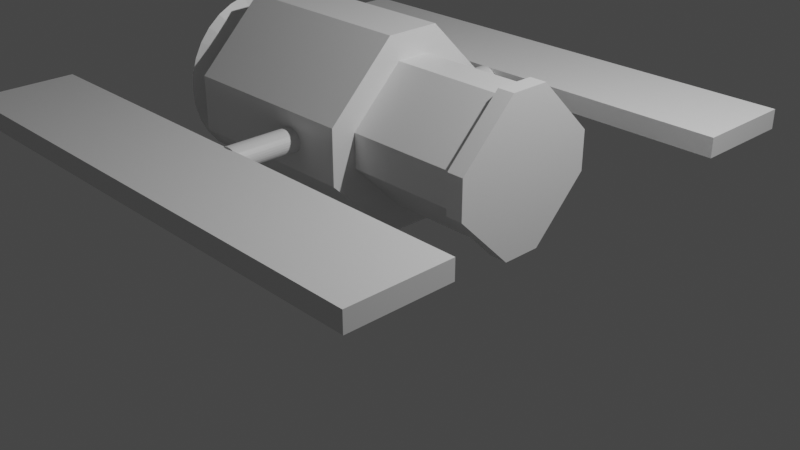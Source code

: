 # Source: CS381Satallite03.blend  (saved by Blender 3.1.7; exported with 4.5.12 LTS)
import bpy
from mathutils import Matrix  # noqa: F401  (used for matrix-valued properties, if any)

bpy.ops.wm.read_factory_settings(use_empty=True)
scene = bpy.context.scene
scene.name = 'Scene'

# ---- collections
col_collection = bpy.data.collections.new('Collection'); scene.collection.children.link(col_collection)

# ---- materials (node trees are filled in below, after node groups)
mat_material = bpy.data.materials.new('Material')
mat_material.alpha_threshold = 0.0
mat_material.use_transparent_shadow = False
mat_material.line_color = (0.0, 0.0, 0.0, 1.0)

# ---- material node trees
mat_material.use_nodes = True; mat_material.node_tree.nodes.clear()
_N = mat_material.node_tree.nodes; _L = mat_material.node_tree.links
n0 = _N.new('ShaderNodeOutputMaterial'); n0.name = 'Material Output'; n0.location = (300, 300)
n1 = _N.new('ShaderNodeBsdfPrincipled'); n1.name = 'Principled BSDF'; n1.location = (10, 300)
n1.distribution = 'GGX'
n1.subsurface_method = 'RANDOM_WALK_SKIN'
n1.inputs[2].default_value = 0.4
n1.inputs[3].default_value = 1.45
n1.inputs[27].default_value = (0.0, 0.0, 0.0, 1.0)
n1.inputs[28].default_value = 1.0
_L.new(n1.outputs[0], n0.inputs[0])
n0.is_active_output = True

# ---- world
world_world = bpy.data.worlds.new('World'); scene.world = world_world
world_world.use_nodes = True; world_world.node_tree.nodes.clear()
_N = world_world.node_tree.nodes; _L = world_world.node_tree.links
n0 = _N.new('ShaderNodeOutputWorld'); n0.name = 'World Output'; n0.location = (300, 300)
n1 = _N.new('ShaderNodeBackground'); n1.name = 'Background'; n1.location = (10, 300)
n1.inputs[0].default_value = (0.05088, 0.05088, 0.05088, 1.0)
_L.new(n1.outputs[0], n0.inputs[0])
n0.is_active_output = True
world_world.color = (0.05088, 0.05088, 0.05088)
world_world.use_sun_shadow = False
world_world.sun_shadow_jitter_overblur = 0.0

# ---- cameras
cam_camera = bpy.data.cameras.new('Camera')
cam_camera.clip_end = 100.0
cam_camera.ortho_scale = 7.314

# ---- lights
light_light = bpy.data.lights.new('Light', 'POINT')
light_light.transmission_factor = 0.0
light_light.energy = 1000.0
light_light.shadow_soft_size = 0.1
light_light.shadow_maximum_resolution = 0.006
light_light.use_absolute_resolution = True

# ---- meshes
me_cube = bpy.data.meshes.new('Cube')
me_cube.from_pydata([(0.1872, 0.1789, 0.2758), (0.1872, 0.7355, 0.8324), (-1.813, 1.0, 0.7228), (-1.813, 0.2885, 0.0113), (0.1872, -0.7355, 0.8324), (0.1872, -0.1789, 0.2758), (-1.813, -0.2885, 0.0113), (-1.813, -1.0, 0.7228), (0.1872, 0.7355, 1.19), (0.1872, 0.1789, 1.747), (-1.813, 0.2885, 2.011), (-1.813, 1.0, 1.3), (0.1872, -0.1789, 1.747), (0.1872, -0.7355, 1.19), (-1.813, -1.0, 1.3), (-1.813, -0.2885, 2.011), (0.1872, 1.0, 0.7228), (0.1872, 0.2885, 0.0113), (0.1872, -1.0, 1.3), (0.1872, -0.2885, 2.011), (0.1872, -0.2885, 0.0113), (0.1872, -1.0, 0.7228), (0.1872, 0.2885, 2.011), (0.1872, 1.0, 1.3), (1.439, 0.7355, 0.8324), (1.439, 0.1789, 0.2758), (1.439, -0.7355, 1.19), (1.439, -0.1789, 1.747), (1.439, -0.1789, 0.2758), (1.439, -0.7355, 0.8324), (1.439, 0.1789, 1.747), (1.439, 0.7355, 1.19), (1.62, 0.7355, 0.8324), (1.62, 0.1789, 0.2758), (1.62, -0.7355, 1.19), (1.62, -0.1789, 1.747), (1.62, -0.1789, 0.2758), (1.62, -0.7355, 0.8324), (1.62, 0.1789, 1.747), (1.62, 0.7355, 1.19), (1.439, 0.8029, 0.8045), (1.439, 0.2068, 0.2084), (1.439, -0.8029, 1.218), (1.439, -0.2068, 1.814), (1.439, -0.2068, 0.2084), (1.439, -0.8029, 0.8045), (1.439, 0.2068, 1.814), (1.439, 0.8029, 1.218), (1.62, 0.8029, 0.8045), (1.62, 0.2068, 0.2084), (1.62, -0.8029, 1.218), (1.62, -0.2068, 1.814), (1.62, -0.2068, 0.2084), (1.62, -0.8029, 0.8045), (1.62, 0.2068, 1.814), (1.62, 0.8029, 1.218), (-0.374, 0.9609, 0.8905), (-0.3984, -0.9744, 0.8924), (-2.211, 0.8888, 1.01), (-0.372, -1.709, 0.8994), (-2.211, 0.8717, 0.8345), (-0.372, -0.9744, 0.8994), (-2.211, 0.8209, 0.666), (-0.3476, -1.709, 0.9108), (-2.211, 0.7383, 0.5108), (-0.3476, -0.9744, 0.9108), (-2.211, 0.6273, 0.3748), (-0.3262, -1.709, 0.9262), (-2.211, 0.492, 0.2631), (-0.3262, -0.9744, 0.9262), (-2.211, 0.3376, 0.1802), (-0.3087, -1.709, 0.9449), (-2.211, 0.17, 0.1291), (-0.3087, -0.9744, 0.9449), (-2.211, -0.00417, 0.1118), (-0.2957, -1.709, 0.9663), (-2.211, -0.1784, 0.1291), (-0.2957, -0.9744, 0.9663), (-2.211, -0.3459, 0.1802), (-0.2876, -1.709, 0.9894), (-2.211, -0.5003, 0.2631), (-0.2876, -0.9744, 0.9894), (-2.211, -0.6356, 0.3748), (-0.2849, -1.709, 1.014), (-2.211, -0.7467, 0.5108), (-0.2849, -0.9744, 1.014), (-2.211, -0.8292, 0.666), (-0.2876, -1.709, 1.038), (-2.211, -0.88, 0.8345), (-0.2876, -0.9744, 1.038), (-2.211, -0.8972, 1.01), (-0.2957, -1.709, 1.061), (-2.211, -0.88, 1.185), (-0.2957, -0.9744, 1.061), (-2.211, -0.8292, 1.353), (-0.3087, -1.709, 1.082), (-2.211, -0.7467, 1.508), (-0.3087, -0.9744, 1.082), (-2.211, -0.6356, 1.644), (-0.3262, -1.709, 1.101), (-2.211, -0.5003, 1.756), (-0.3262, -0.9744, 1.101), (-2.211, -0.3459, 1.839), (-0.3476, -1.709, 1.116), (-2.211, -0.1784, 1.89), (-0.3476, -0.9744, 1.116), (-2.211, -0.00417, 1.907), (-0.372, -1.709, 1.128), (-2.211, 0.17, 1.89), (-0.372, -0.9744, 1.128), (-2.211, 0.3376, 1.839), (-0.3984, -1.709, 1.135), (-2.211, 0.492, 1.756), (-0.3984, -0.9744, 1.135), (-2.211, 0.6273, 1.644), (-0.4259, -1.709, 1.137), (-2.211, 0.7383, 1.508), (-0.4259, -0.9744, 1.137), (-2.211, 0.8209, 1.353), (-0.4005, 1.695, 0.8835), (-2.211, 0.8717, 1.185), (-1.641, -0.00417, 1.01), (-0.3984, -1.709, 0.8924), (-0.4259, -0.9744, 0.89), (-0.4259, -1.709, 0.89), (-0.4534, -0.9744, 0.8924), (-0.4534, -1.709, 0.8924), (-0.4799, -0.9744, 0.8994), (-0.4799, -1.709, 0.8994), (-0.5043, -0.9744, 0.9108), (-0.5043, -1.709, 0.9108), (-0.5256, -0.9744, 0.9262), (-0.5256, -1.709, 0.9262), (-0.5432, -0.9744, 0.9449), (-0.5432, -1.709, 0.9449), (-0.5562, -0.9744, 0.9663), (-0.5562, -1.709, 0.9663), (-0.5642, -0.9744, 0.9894), (-0.5642, -1.709, 0.9894), (-0.5669, -0.9744, 1.014), (-0.5669, -1.709, 1.014), (-0.5642, -0.9744, 1.038), (-0.5642, -1.709, 1.038), (-0.5562, -0.9744, 1.061), (-0.5562, -1.709, 1.061), (-0.5432, -0.9744, 1.082), (-0.5432, -1.709, 1.082), (-0.5256, -0.9744, 1.101), (-0.5256, -1.709, 1.101), (-0.5043, -0.9744, 1.116), (-0.5043, -1.709, 1.116), (-0.4799, -0.9744, 1.128), (-0.4799, -1.709, 1.128), (-0.4534, -0.9744, 1.135), (-0.4534, -1.709, 1.135), (-0.374, 1.695, 0.8905), (-0.3496, 0.9609, 0.9019), (-0.3496, 1.695, 0.9019), (-0.3283, 0.9609, 0.9173), (-0.3283, 1.695, 0.9173), (-0.3107, 0.9609, 0.936), (-0.3107, 1.695, 0.936), (-0.2977, 0.9609, 0.9573), (-0.2977, 1.695, 0.9573), (-0.2897, 0.9609, 0.9805), (-0.2897, 1.695, 0.9805), (-0.287, 0.9609, 1.005), (-0.287, 1.695, 1.005), (-0.2897, 0.9609, 1.029), (-0.2897, 1.695, 1.029), (-0.2977, 0.9609, 1.052), (-0.2977, 1.695, 1.052), (-0.3107, 0.9609, 1.073), (-0.3107, 1.695, 1.073), (-0.3283, 0.9609, 1.092), (-0.3283, 1.695, 1.092), (-0.3496, 0.9609, 1.107), (-0.3496, 1.695, 1.107), (-0.374, 0.9609, 1.119), (-0.374, 1.695, 1.119), (-0.4005, 0.9609, 1.126), (-0.4005, 1.695, 1.126), (-0.428, 0.9609, 1.128), (-0.428, 1.695, 1.128), (-0.4005, 0.9609, 0.8835), (-0.428, 1.695, 0.8811), (-0.428, 0.9609, 0.8811), (-0.4555, 1.695, 0.8835), (-0.4555, 0.9609, 0.8835), (-0.4819, 1.695, 0.8905), (-0.4819, 0.9609, 0.8905), (-0.5063, 1.695, 0.9019), (-0.5063, 0.9609, 0.9019), (-0.5277, 1.695, 0.9173), (-0.5277, 0.9609, 0.9173), (-0.5452, 1.695, 0.936), (-0.5452, 0.9609, 0.936), (-0.5582, 1.695, 0.9573), (-0.5582, 0.9609, 0.9573), (-0.5663, 1.695, 0.9805), (-0.5663, 0.9609, 0.9805), (-0.569, 1.695, 1.005), (-0.569, 0.9609, 1.005), (-0.5663, 1.695, 1.029), (-0.5663, 0.9609, 1.029), (-0.5582, 1.695, 1.052), (-0.5582, 0.9609, 1.052), (-0.5452, 1.695, 1.073), (-0.5452, 0.9609, 1.073), (-0.5277, 1.695, 1.092), (-0.5277, 0.9609, 1.092), (-0.5063, 1.695, 1.107), (-0.5063, 0.9609, 1.107), (-0.4819, 1.695, 1.119), (-0.4819, 0.9609, 1.119), (-0.4555, 1.695, 1.126), (-0.4555, 0.9609, 1.126), (-3.273, -2.792, 0.9138), (-3.273, -2.792, 1.12), (-3.273, -1.702, 0.9138), (-3.273, -1.702, 1.12), (2.409, -2.792, 0.9138), (2.409, -2.792, 1.12), (2.409, -1.702, 0.9138), (2.409, -1.702, 1.12), (-3.264, 1.698, 0.9152), (-3.264, 1.698, 1.121), (-3.264, 2.788, 0.9152), (-3.264, 2.788, 1.121), (2.417, 1.698, 0.9152), (2.417, 1.698, 1.121), (2.417, 2.788, 0.9152), (2.417, 2.788, 1.121)], [], [(10, 11, 2, 3, 6, 7, 14, 15), (15, 19, 22, 10), (7, 21, 18, 14), (13, 4, 29, 26), (3, 17, 20, 6), (17, 3, 2, 16), (14, 18, 19, 15), (21, 7, 6, 20), (23, 11, 10, 22), (11, 23, 16, 2), (1, 0, 17, 16), (13, 12, 19, 18), (5, 4, 21, 20), (9, 8, 23, 22), (8, 1, 16, 23), (0, 5, 20, 17), (12, 9, 22, 19), (4, 13, 18, 21), (26, 29, 45, 42), (5, 0, 25, 28), (8, 9, 30, 31), (12, 13, 26, 27), (9, 12, 27, 30), (1, 8, 31, 24), (4, 5, 28, 29), (0, 1, 24, 25), (33, 32, 39, 38, 35, 34, 37, 36), (33, 36, 52, 49), (30, 27, 43, 46), (39, 32, 48, 55), (28, 25, 41, 44), (38, 39, 55, 54), (24, 31, 47, 40), (36, 37, 53, 52), (45, 44, 52, 53), (41, 40, 48, 49), (42, 45, 53, 50), (44, 41, 49, 52), (47, 46, 54, 55), (43, 42, 50, 51), (46, 43, 51, 54), (40, 47, 55, 48), (35, 38, 54, 51), (25, 24, 40, 41), (37, 34, 50, 53), (27, 26, 42, 43), (32, 33, 49, 48), (29, 28, 44, 45), (34, 35, 51, 50), (31, 30, 46, 47), (155, 56, 184, 119), (58, 121, 60), (193, 194, 196, 195), (227, 231, 229, 225), (60, 121, 62), (195, 196, 198, 197), (129, 130, 132, 131), (62, 121, 64), (177, 176, 174, 175), (64, 121, 66), (85, 83, 79, 81), (229, 230, 226, 225), (66, 121, 68), (197, 198, 200, 199), (127, 128, 130, 129), (68, 121, 70), (157, 156, 56, 155), (70, 121, 72), (89, 87, 83, 85), (231, 232, 230, 229), (72, 121, 74), (199, 200, 202, 201), (125, 126, 128, 127), (74, 121, 76), (179, 178, 176, 177), (76, 121, 78), (93, 91, 87, 89), (227, 228, 232, 231), (78, 121, 80), (201, 202, 204, 203), (123, 124, 126, 125), (80, 121, 82), (159, 158, 156, 157), (82, 121, 84), (97, 95, 91, 93), (225, 226, 228, 227), (84, 121, 86), (203, 204, 206, 205), (57, 122, 124, 123), (86, 121, 88), (181, 180, 178, 179), (88, 121, 90), (101, 99, 95, 97), (90, 121, 92), (205, 206, 208, 207), (61, 59, 122, 57), (92, 121, 94), (161, 160, 158, 159), (94, 121, 96), (105, 103, 99, 101), (96, 121, 98), (207, 208, 210, 209), (65, 63, 59, 61), (98, 121, 100), (183, 182, 180, 181), (100, 121, 102), (109, 107, 103, 105), (102, 121, 104), (209, 210, 212, 211), (69, 67, 63, 65), (104, 121, 106), (163, 162, 160, 161), (106, 121, 108), (113, 111, 107, 109), (108, 121, 110), (211, 212, 214, 213), (73, 71, 67, 69), (110, 121, 112), (165, 164, 162, 163), (112, 121, 114), (117, 115, 111, 113), (114, 121, 116), (196, 194, 192, 190, 188, 186, 184, 56, 156, 158, 160, 162, 164, 166, 168, 170, 172, 174, 176, 178, 180, 182, 216, 214, 212, 210, 208, 206, 204, 202, 200, 198), (77, 75, 71, 73), (116, 121, 118), (58, 60, 62, 64, 66, 68, 70, 72, 74, 76, 78, 80, 82, 84, 86, 88, 90, 92, 94, 96, 98, 100, 102, 104, 106, 108, 110, 112, 114, 116, 118, 120), (118, 121, 120), (81, 79, 75, 77), (131, 132, 134, 133), (120, 121, 58), (232, 228, 226, 230), (175, 174, 172, 173), (133, 134, 136, 135), (224, 220, 218, 222), (119, 184, 186, 185), (135, 136, 138, 137), (219, 223, 221, 217), (173, 172, 170, 171), (137, 138, 140, 139), (221, 222, 218, 217), (185, 186, 188, 187), (139, 140, 142, 141), (223, 224, 222, 221), (171, 170, 168, 169), (141, 142, 144, 143), (219, 220, 224, 223), (187, 188, 190, 189), (143, 144, 146, 145), (217, 218, 220, 219), (169, 168, 166, 167), (145, 146, 148, 147), (163, 161, 159, 157, 155, 119, 185, 187, 189, 191, 193, 195, 197, 199, 201, 203, 205, 207, 209, 211, 213, 215, 183, 181, 179, 177, 175, 173, 171, 169, 167, 165), (189, 190, 192, 191), (147, 148, 150, 149), (215, 216, 182, 183), (167, 166, 164, 165), (149, 150, 152, 151), (134, 132, 130, 128, 126, 124, 122, 59, 63, 67, 71, 75, 79, 83, 87, 91, 95, 99, 103, 107, 111, 115, 154, 152, 150, 148, 146, 144, 142, 140, 138, 136), (191, 192, 194, 193), (151, 152, 154, 153), (213, 214, 216, 215), (153, 154, 115, 117), (77, 73, 69, 65, 61, 57, 123, 125, 127, 129, 131, 133, 135, 137, 139, 141, 143, 145, 147, 149, 151, 153, 117, 113, 109, 105, 101, 97, 93, 89, 85, 81)])
_uv = me_cube.uv_layers.new(name='UVMap')
_uv.uv.foreach_set('vector', [0.125, 0.5889, 0.2139, 0.5, 0.2861, 0.5, 0.375, 0.5889, 0.375, 0.6611, 0.2861, 0.75, 0.2139, 0.75, 0.125, 0.6611, 0.375, 0.08894, 0.625, 0.08894, 0.625, 0.1611, 0.375, 0.1611, 0.375, 0.8389, 0.625, 0.8389, 0.625, 0.9111, 0.375, 0.9111, 0.7724, 0.7169, 0.7276, 0.7169, 0.7276, 0.7169, 0.7724, 0.7169, 0.375, 0.5889, 0.625, 0.5889, 0.625, 0.6611, 0.375, 0.6611, 0.625, 0.5889, 0.375, 0.5889, 0.375, 0.4111, 0.625, 0.4111, 0.375, 0.0, 0.625, 0.0, 0.625, 0.08894, 0.375, 0.08894, 0.625, 0.8389, 0.375, 0.8389, 0.375, 0.6611, 0.625, 0.6611, 0.625, 0.3389, 0.375, 0.3389, 0.375, 0.1611, 0.625, 0.1611, 0.375, 0.3389, 0.625, 0.3389, 0.625, 0.4111, 0.375, 0.4111, 0.7276, 0.5331, 0.6581, 0.6026, 0.625, 0.5889, 0.7139, 0.5, 0.7724, 0.7169, 0.8419, 0.6474, 0.875, 0.6611, 0.7861, 0.75, 0.6581, 0.6474, 0.7276, 0.7169, 0.7139, 0.75, 0.625, 0.6611, 0.8419, 0.6026, 0.7724, 0.5331, 0.7861, 0.5, 0.875, 0.5889, 0.7724, 0.5331, 0.7276, 0.5331, 0.7139, 0.5, 0.7861, 0.5, 0.6581, 0.6026, 0.6581, 0.6474, 0.625, 0.6611, 0.625, 0.5889, 0.8419, 0.6474, 0.8419, 0.6026, 0.875, 0.5889, 0.875, 0.6611, 0.7276, 0.7169, 0.7724, 0.7169, 0.7861, 0.75, 0.7139, 0.75, 0.7724, 0.7169, 0.7276, 0.7169, 0.7276, 0.7169, 0.7724, 0.7169, 0.6581, 0.6474, 0.6581, 0.6026, 0.6581, 0.6026, 0.6581, 0.6474, 0.7724, 0.5331, 0.8419, 0.6026, 0.8419, 0.6026, 0.7724, 0.5331, 0.8419, 0.6474, 0.7724, 0.7169, 0.7724, 0.7169, 0.8419, 0.6474, 0.8419, 0.6026, 0.8419, 0.6474, 0.8419, 0.6474, 0.8419, 0.6026, 0.7276, 0.5331, 0.7724, 0.5331, 0.7724, 0.5331, 0.7276, 0.5331, 0.7276, 0.7169, 0.6581, 0.6474, 0.6581, 0.6474, 0.7276, 0.7169, 0.6581, 0.6026, 0.7276, 0.5331, 0.7276, 0.5331, 0.6581, 0.6026, 0.6581, 0.6026, 0.7276, 0.5331, 0.7724, 0.5331, 0.8419, 0.6026, 0.8419, 0.6474, 0.7724, 0.7169, 0.7276, 0.7169, 0.6581, 0.6474, 0.6581, 0.6026, 0.6581, 0.6474, 0.6581, 0.6474, 0.6581, 0.6026, 0.8419, 0.6026, 0.8419, 0.6474, 0.8419, 0.6474, 0.8419, 0.6026, 0.7724, 0.5331, 0.7276, 0.5331, 0.7276, 0.5331, 0.7724, 0.5331, 0.6581, 0.6474, 0.6581, 0.6026, 0.6581, 0.6026, 0.6581, 0.6474, 0.8419, 0.6026, 0.7724, 0.5331, 0.7724, 0.5331, 0.8419, 0.6026, 0.7276, 0.5331, 0.7724, 0.5331, 0.7724, 0.5331, 0.7276, 0.5331, 0.6581, 0.6474, 0.7276, 0.7169, 0.7276, 0.7169, 0.6581, 0.6474, 0.7276, 0.7169, 0.6581, 0.6474, 0.6581, 0.6474, 0.7276, 0.7169, 0.6581, 0.6026, 0.7276, 0.5331, 0.7276, 0.5331, 0.6581, 0.6026, 0.7724, 0.7169, 0.7276, 0.7169, 0.7276, 0.7169, 0.7724, 0.7169, 0.6581, 0.6474, 0.6581, 0.6026, 0.6581, 0.6026, 0.6581, 0.6474, 0.7724, 0.5331, 0.8419, 0.6026, 0.8419, 0.6026, 0.7724, 0.5331, 0.8419, 0.6474, 0.7724, 0.7169, 0.7724, 0.7169, 0.8419, 0.6474, 0.8419, 0.6026, 0.8419, 0.6474, 0.8419, 0.6474, 0.8419, 0.6026, 0.7276, 0.5331, 0.7724, 0.5331, 0.7724, 0.5331, 0.7276, 0.5331, 0.8419, 0.6474, 0.8419, 0.6026, 0.8419, 0.6026, 0.8419, 0.6474, 0.6581, 0.6026, 0.7276, 0.5331, 0.7276, 0.5331, 0.6581, 0.6026, 0.7276, 0.7169, 0.7724, 0.7169, 0.7724, 0.7169, 0.7276, 0.7169, 0.8419, 0.6474, 0.7724, 0.7169, 0.7724, 0.7169, 0.8419, 0.6474, 0.7276, 0.5331, 0.6581, 0.6026, 0.6581, 0.6026, 0.7276, 0.5331, 0.7276, 0.7169, 0.6581, 0.6474, 0.6581, 0.6474, 0.7276, 0.7169, 0.7724, 0.7169, 0.8419, 0.6474, 0.8419, 0.6474, 0.7724, 0.7169, 0.7724, 0.5331, 0.8419, 0.6026, 0.8419, 0.6026, 0.7724, 0.5331, 0.6875, 0.5, 0.6875, 1.0, 0.6562, 1.0, 0.6562, 0.5, 0.25, 0.49, 0.25, 0.25, 0.2968, 0.4854, 0.375, 0.5, 0.375, 1.0, 0.3438, 1.0, 0.3438, 0.5, 0.375, 0.25, 0.625, 0.25, 0.625, 0.5, 0.375, 0.5, 0.2968, 0.4854, 0.25, 0.25, 0.3418, 0.4717, 0.3438, 0.5, 0.3438, 1.0, 0.3125, 1.0, 0.3125, 0.5, 1.0, 0.5, 1.0, 1.0, 0.9688, 1.0, 0.9688, 0.5, 0.3418, 0.4717, 0.25, 0.25, 0.3833, 0.4496, 0.6562, 0.5, 0.6562, 1.0, 0.625, 1.0, 0.625, 0.5, 0.3833, 0.4496, 0.25, 0.25, 0.4197, 0.4197, 0.9688, 0.5, 0.9688, 1.0, 0.9375, 1.0, 0.9375, 0.5, 0.375, 0.5, 0.625, 0.5, 0.625, 0.75, 0.375, 0.75, 0.4197, 0.4197, 0.25, 0.25, 0.4496, 0.3833, 0.3125, 0.5, 0.3125, 1.0, 0.2812, 1.0, 0.2812, 0.5, 0.9375, 0.5, 0.9375, 1.0, 0.9062, 1.0, 0.9062, 0.5, 0.4496, 0.3833, 0.25, 0.25, 0.4717, 0.3418, 0.625, 0.5, 0.625, 1.0, 0.5938, 1.0, 0.5938, 0.5, 0.4717, 0.3418, 0.25, 0.25, 0.4854, 0.2968, 0.9062, 0.5, 0.9062, 1.0, 0.875, 1.0, 0.875, 0.5, 0.375, 0.75, 0.625, 0.75, 0.625, 1.0, 0.375, 1.0, 0.4854, 0.2968, 0.25, 0.25, 0.49, 0.25, 0.2812, 0.5, 0.2812, 1.0, 0.25, 1.0, 0.25, 0.5, 0.875, 0.5, 0.875, 1.0, 0.8438, 1.0, 0.8438, 0.5, 0.49, 0.25, 0.25, 0.25, 0.4854, 0.2032, 0.5938, 0.5, 0.5938, 1.0, 0.5625, 1.0, 0.5625, 0.5, 0.4854, 0.2032, 0.25, 0.25, 0.4717, 0.1582, 0.8438, 0.5, 0.8438, 1.0, 0.8125, 1.0, 0.8125, 0.5, 0.125, 0.5, 0.375, 0.5, 0.375, 0.75, 0.125, 0.75, 0.4717, 0.1582, 0.25, 0.25, 0.4496, 0.1167, 0.25, 0.5, 0.25, 1.0, 0.2188, 1.0, 0.2188, 0.5, 0.8125, 0.5, 0.8125, 1.0, 0.7812, 1.0, 0.7812, 0.5, 0.4496, 0.1167, 0.25, 0.25, 0.4197, 0.08029, 0.5625, 0.5, 0.5625, 1.0, 0.5312, 1.0, 0.5312, 0.5, 0.4197, 0.08029, 0.25, 0.25, 0.3833, 0.05045, 0.7812, 0.5, 0.7812, 1.0, 0.75, 1.0, 0.75, 0.5, 0.625, 0.5, 0.875, 0.5, 0.875, 0.75, 0.625, 0.75, 0.3833, 0.05045, 0.25, 0.25, 0.3418, 0.02827, 0.2188, 0.5, 0.2188, 1.0, 0.1875, 1.0, 0.1875, 0.5, 0.75, 0.5, 0.75, 1.0, 0.7188, 1.0, 0.7188, 0.5, 0.3418, 0.02827, 0.25, 0.25, 0.2968, 0.01461, 0.5312, 0.5, 0.5312, 1.0, 0.5, 1.0, 0.5, 0.5, 0.2968, 0.01461, 0.25, 0.25, 0.25, 0.01, 0.7188, 0.5, 0.7188, 1.0, 0.6875, 1.0, 0.6875, 0.5, 0.25, 0.01, 0.25, 0.25, 0.2032, 0.01461, 0.1875, 0.5, 0.1875, 1.0, 0.1562, 1.0, 0.1562, 0.5, 0.6875, 0.5, 0.6875, 1.0, 0.6562, 1.0, 0.6562, 0.5, 0.2032, 0.01461, 0.25, 0.25, 0.1582, 0.02827, 0.5, 0.5, 0.5, 1.0, 0.4688, 1.0, 0.4688, 0.5, 0.1582, 0.02827, 0.25, 0.25, 0.1167, 0.05045, 0.6562, 0.5, 0.6562, 1.0, 0.625, 1.0, 0.625, 0.5, 0.1167, 0.05045, 0.25, 0.25, 0.08029, 0.08029, 0.1562, 0.5, 0.1562, 1.0, 0.125, 1.0, 0.125, 0.5, 0.625, 0.5, 0.625, 1.0, 0.5938, 1.0, 0.5938, 0.5, 0.08029, 0.08029, 0.25, 0.25, 0.05045, 0.1167, 0.4688, 0.5, 0.4688, 1.0, 0.4375, 1.0, 0.4375, 0.5, 0.05045, 0.1167, 0.25, 0.25, 0.02827, 0.1582, 0.5938, 0.5, 0.5938, 1.0, 0.5625, 1.0, 0.5625, 0.5, 0.02827, 0.1582, 0.25, 0.25, 0.01461, 0.2032, 0.125, 0.5, 0.125, 1.0, 0.09375, 1.0, 0.09375, 0.5, 0.5625, 0.5, 0.5625, 1.0, 0.5312, 1.0, 0.5312, 0.5, 0.01461, 0.2032, 0.25, 0.25, 0.01, 0.25, 0.4375, 0.5, 0.4375, 1.0, 0.4062, 1.0, 0.4062, 0.5, 0.01, 0.25, 0.25, 0.25, 0.01461, 0.2968, 0.5312, 0.5, 0.5312, 1.0, 0.5, 1.0, 0.5, 0.5, 0.01461, 0.2968, 0.25, 0.25, 0.02827, 0.3418, 0.09375, 0.5, 0.09375, 1.0, 0.0625, 1.0, 0.0625, 0.5, 0.5, 0.5, 0.5, 1.0, 0.4688, 1.0, 0.4688, 0.5, 0.02827, 0.3418, 0.25, 0.25, 0.05045, 0.3833, 0.4062, 0.5, 0.4062, 1.0, 0.375, 1.0, 0.375, 0.5, 0.05045, 0.3833, 0.25, 0.25, 0.08029, 0.4197, 0.4688, 0.5, 0.4688, 1.0, 0.4375, 1.0, 0.4375, 0.5, 0.08029, 0.4197, 0.25, 0.25, 0.1167, 0.4496, 0.05045, 0.1167, 0.08029, 0.08029, 0.1167, 0.05045, 0.1582, 0.02827, 0.2032, 0.01461, 0.25, 0.01, 0.2968, 0.01461, 0.3418, 0.02827, 0.3833, 0.05045, 0.4197, 0.08029, 0.4496, 0.1167, 0.4717, 0.1582, 0.4854, 0.2032, 0.49, 0.25, 0.4854, 0.2968, 0.4717, 0.3418, 0.4496, 0.3833, 0.4197, 0.4197, 0.3833, 0.4496, 0.3418, 0.4717, 0.2968, 0.4854, 0.25, 0.49, 0.2032, 0.4854, 0.1582, 0.4717, 0.1167, 0.4496, 0.08029, 0.4197, 0.05045, 0.3833, 0.02827, 0.3418, 0.01461, 0.2968, 0.01, 0.25, 0.01461, 0.2032, 0.02827, 0.1582, 0.4375, 0.5, 0.4375, 1.0, 0.4062, 1.0, 0.4062, 0.5, 0.1167, 0.4496, 0.25, 0.25, 0.1582, 0.4717, 0.75, 0.49, 0.7968, 0.4854, 0.8418, 0.4717, 0.8833, 0.4496, 0.9197, 0.4197, 0.9496, 0.3833, 0.9717, 0.3418, 0.9854, 0.2968, 0.99, 0.25, 0.9854, 0.2032, 0.9717, 0.1582, 0.9496, 0.1167, 0.9197, 0.08029, 0.8833, 0.05045, 0.8418, 0.02827, 0.7968, 0.01461, 0.75, 0.01, 0.7032, 0.01461, 0.6582, 0.02827, 0.6167, 0.05045, 0.5803, 0.08029, 0.5504, 0.1167, 0.5283, 0.1582, 0.5146, 0.2032, 0.51, 0.25, 0.5146, 0.2968, 0.5283, 0.3418, 0.5504, 0.3833, 0.5803, 0.4197, 0.6167, 0.4496, 0.6582, 0.4717, 0.7032, 0.4854, 0.1582, 0.4717, 0.25, 0.25, 0.2032, 0.4854, 0.4062, 0.5, 0.4062, 1.0, 0.375, 1.0, 0.375, 0.5, 0.375, 0.5, 0.375, 1.0, 0.3438, 1.0, 0.3438, 0.5, 0.2032, 0.4854, 0.25, 0.25, 0.25, 0.49, 0.375, 0.0, 0.625, 0.0, 0.625, 0.25, 0.375, 0.25, 0.7188, 0.5, 0.7188, 1.0, 0.6875, 1.0, 0.6875, 0.5, 0.3438, 0.5, 0.3438, 1.0, 0.3125, 1.0, 0.3125, 0.5, 0.375, 0.0, 0.625, 0.0, 0.625, 0.25, 0.375, 0.25, 0.75, 0.5, 0.75, 1.0, 0.7188, 1.0, 0.7188, 0.5, 0.3125, 0.5, 0.3125, 1.0, 0.2812, 1.0, 0.2812, 0.5, 0.375, 0.25, 0.625, 0.25, 0.625, 0.5, 0.375, 0.5, 0.7812, 0.5, 0.7812, 1.0, 0.75, 1.0, 0.75, 0.5, 0.2812, 0.5, 0.2812, 1.0, 0.25, 1.0, 0.25, 0.5, 0.375, 0.5, 0.625, 0.5, 0.625, 0.75, 0.375, 0.75, 0.8125, 0.5, 0.8125, 1.0, 0.7812, 1.0, 0.7812, 0.5, 0.25, 0.5, 0.25, 1.0, 0.2188, 1.0, 0.2188, 0.5, 0.375, 0.75, 0.625, 0.75, 0.625, 1.0, 0.375, 1.0, 0.8438, 0.5, 0.8438, 1.0, 0.8125, 1.0, 0.8125, 0.5, 0.2188, 0.5, 0.2188, 1.0, 0.1875, 1.0, 0.1875, 0.5, 0.125, 0.5, 0.375, 0.5, 0.375, 0.75, 0.125, 0.75, 0.875, 0.5, 0.875, 1.0, 0.8438, 1.0, 0.8438, 0.5, 0.1875, 0.5, 0.1875, 1.0, 0.1562, 1.0, 0.1562, 0.5, 0.625, 0.5, 0.875, 0.5, 0.875, 0.75, 0.625, 0.75, 0.9062, 0.5, 0.9062, 1.0, 0.875, 1.0, 0.875, 0.5, 0.1562, 0.5, 0.1562, 1.0, 0.125, 1.0, 0.125, 0.5, 0.9717, 0.1582, 0.9496, 0.1167, 0.9197, 0.08029, 0.8833, 0.05045, 0.8418, 0.02827, 0.7968, 0.01461, 0.75, 0.01, 0.7032, 0.01461, 0.6582, 0.02827, 0.6167, 0.05045, 0.5803, 0.08029, 0.5504, 0.1167, 0.5283, 0.1582, 0.5146, 0.2032, 0.51, 0.25, 0.5146, 0.2968, 0.5283, 0.3418, 0.5504, 0.3833, 0.5803, 0.4197, 0.6167, 0.4496, 0.6582, 0.4717, 0.7032, 0.4854, 0.75, 0.49, 0.7968, 0.4854, 0.8418, 0.4717, 0.8833, 0.4496, 0.9197, 0.4197, 0.9496, 0.3833, 0.9717, 0.3418, 0.9854, 0.2968, 0.99, 0.25, 0.9854, 0.2032, 0.9375, 0.5, 0.9375, 1.0, 0.9062, 1.0, 0.9062, 0.5, 0.125, 0.5, 0.125, 1.0, 0.09375, 1.0, 0.09375, 0.5, 0.03125, 0.5, 0.03125, 1.0, 0.0, 1.0, 0.0, 0.5, 0.9688, 0.5, 0.9688, 1.0, 0.9375, 1.0, 0.9375, 0.5, 0.09375, 0.5, 0.09375, 1.0, 0.0625, 1.0, 0.0625, 0.5, 0.05045, 0.1167, 0.08029, 0.08029, 0.1167, 0.05045, 0.1582, 0.02827, 0.2032, 0.01461, 0.25, 0.01, 0.2968, 0.01461, 0.3418, 0.02827, 0.3833, 0.05045, 0.4197, 0.08029, 0.4496, 0.1167, 0.4717, 0.1582, 0.4854, 0.2032, 0.49, 0.25, 0.4854, 0.2968, 0.4717, 0.3418, 0.4496, 0.3833, 0.4197, 0.4197, 0.3833, 0.4496, 0.3418, 0.4717, 0.2968, 0.4854, 0.25, 0.49, 0.2032, 0.4854, 0.1582, 0.4717, 0.1167, 0.4496, 0.08029, 0.4197, 0.05045, 0.3833, 0.02827, 0.3418, 0.01461, 0.2968, 0.01, 0.25, 0.01461, 0.2032, 0.02827, 0.1582, 1.0, 0.5, 1.0, 1.0, 0.9688, 1.0, 0.9688, 0.5, 0.0625, 0.5, 0.0625, 1.0, 0.03125, 1.0, 0.03125, 0.5, 0.0625, 0.5, 0.0625, 1.0, 0.03125, 1.0, 0.03125, 0.5, 0.03125, 0.5, 0.03125, 1.0, 0.0, 1.0, 0.0, 0.5, 0.9717, 0.1582, 0.9496, 0.1167, 0.9197, 0.08029, 0.8833, 0.05045, 0.8418, 0.02827, 0.7968, 0.01461, 0.75, 0.01, 0.7032, 0.01461, 0.6582, 0.02827, 0.6167, 0.05045, 0.5803, 0.08029, 0.5504, 0.1167, 0.5283, 0.1582, 0.5146, 0.2032, 0.51, 0.25, 0.5146, 0.2968, 0.5283, 0.3418, 0.5504, 0.3833, 0.5803, 0.4197, 0.6167, 0.4496, 0.6582, 0.4717, 0.7032, 0.4854, 0.75, 0.49, 0.7968, 0.4854, 0.8418, 0.4717, 0.8833, 0.4496, 0.9197, 0.4197, 0.9496, 0.3833, 0.9717, 0.3418, 0.9854, 0.2968, 0.99, 0.25, 0.9854, 0.2032])
me_cube.materials.append(mat_material)
me_cube.use_remesh_preserve_volume = False
me_cube.use_remesh_preserve_attributes = False
me_cube.use_mirror_vertex_groups = False
me_cube.update()

# ---- objects
ob_cube = bpy.data.objects.new('Cube', me_cube)
ob_light = bpy.data.objects.new('Light', light_light)
ob_camera = bpy.data.objects.new('Camera', cam_camera)

# ---- transforms, parenting, visibility, modifiers, constraints
ob_cube.location = (0.0, 0.0, 0.0)
ob_cube.lock_rotations_4d = False
ob_cube.empty_display_type = 'ARROWS'
ob_cube.lineart.crease_threshold = 0.0
ob_light.location = (4.076, 1.005, 5.904)
ob_light.rotation_euler = (0.6503, 0.05522, 1.866)
ob_light.lock_rotations_4d = False
ob_light.empty_display_type = 'ARROWS'
ob_light.color = (0.0, 0.0, 0.0, 0.0)
ob_light.lineart.crease_threshold = 0.0
ob_camera.location = (7.359, -6.926, 4.958)
ob_camera.rotation_euler = (1.109, 0.0, 0.8149)
ob_camera.lock_rotations_4d = False
ob_camera.empty_display_type = 'ARROWS'
ob_camera.color = (0.0, 0.0, 0.0, 0.0)
ob_camera.display_type = 'WIRE'
ob_camera.lineart.crease_threshold = 0.0

# ---- collection membership
col_collection.objects.link(ob_cube)
col_collection.objects.link(ob_light)
col_collection.objects.link(ob_camera)

# ---- scene / render settings (as saved in the file)
scene.camera = ob_camera
scene.frame_start = 1; scene.frame_end = 250; scene.frame_set(1)
scene.render.engine = 'BLENDER_EEVEE_NEXT'
scene.cycles.sampling_pattern = 'TABULATED_SOBOL'
scene.cycles.use_light_tree = False
scene.view_settings.view_transform = 'Filmic'
bpy.context.view_layer.update()
